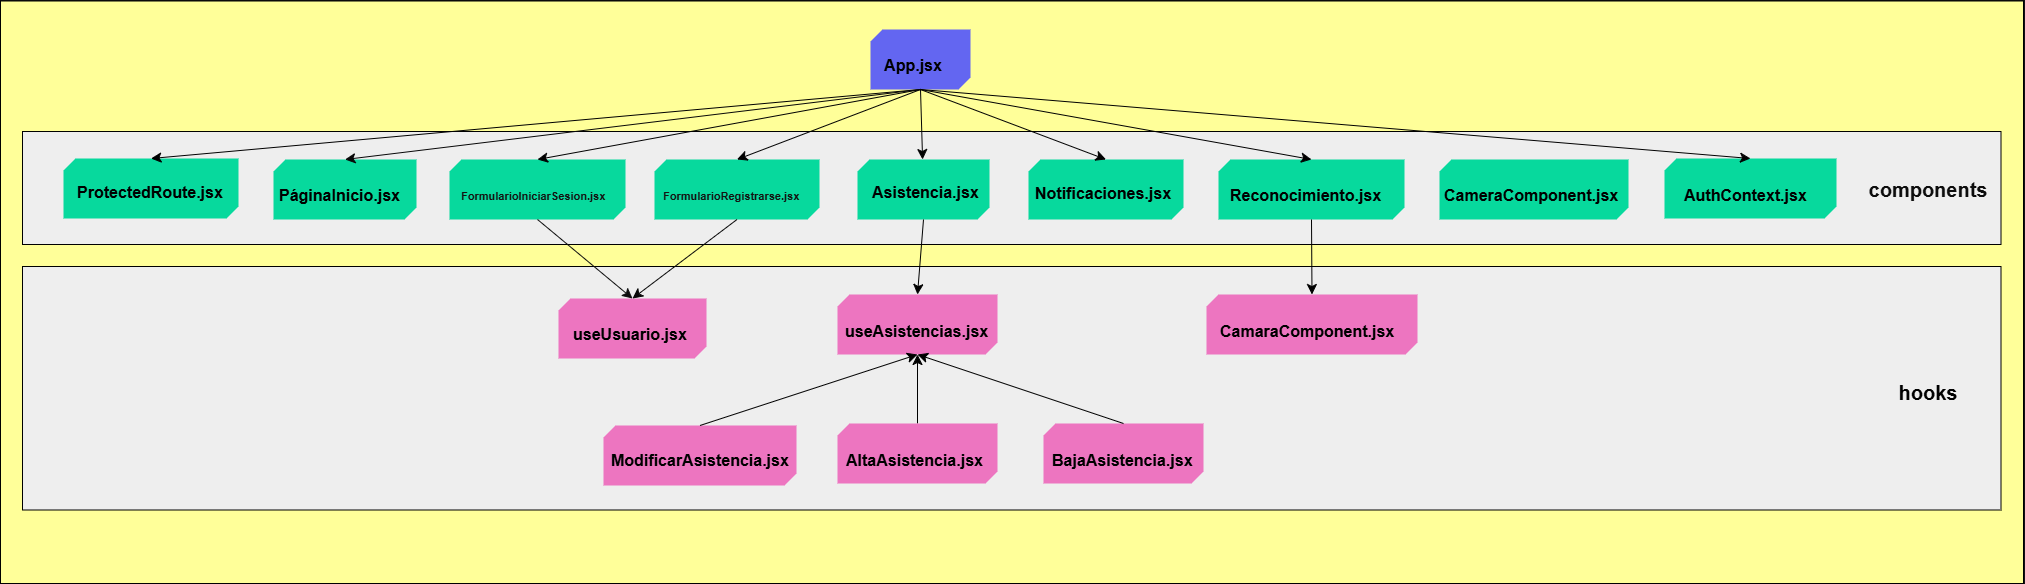

The diagram above was exported from draw.io. Its source (the exported page's mxGraphModel, read from the mxfile embedded in the PNG):
<mxGraphModel dx="2729" dy="2267" grid="0" gridSize="10" guides="1" tooltips="1" connect="1" arrows="1" fold="1" page="0" pageScale="1" pageWidth="827" pageHeight="1169" math="0" shadow="0">
  <root>
    <mxCell id="0" />
    <mxCell id="1" parent="0" />
    <mxCell id="rPCPrD2GLfQ7qKnIDzBk-111" value="" style="rounded=0;whiteSpace=wrap;html=1;fillColor=light-dark(#A0522D,#FFFF99);strokeColor=light-dark(#6D1F00,#000000);fontColor=#ffffff;gradientColor=none;" vertex="1" parent="1">
      <mxGeometry x="-252" y="-408.5" width="2023" height="582.5" as="geometry" />
    </mxCell>
    <mxCell id="rPCPrD2GLfQ7qKnIDzBk-98" value="" style="rounded=0;whiteSpace=wrap;html=1;fillColor=light-dark(#A0522D,#EEEEEE);strokeColor=light-dark(#6D1F00,#000000);fontColor=#ffffff;gradientColor=none;" vertex="1" parent="1">
      <mxGeometry x="-230" y="-143" width="1978.5" height="243.5" as="geometry" />
    </mxCell>
    <mxCell id="rPCPrD2GLfQ7qKnIDzBk-37" value="" style="rounded=0;whiteSpace=wrap;html=1;fillColor=light-dark(#A0522D,#EEEEEE);strokeColor=light-dark(#6D1F00,#000000);fontColor=#ffffff;gradientColor=none;" vertex="1" parent="1">
      <mxGeometry x="-230" y="-278" width="1978.5" height="113" as="geometry" />
    </mxCell>
    <mxCell id="rPCPrD2GLfQ7qKnIDzBk-16" style="edgeStyle=none;curved=1;rounded=0;orthogonalLoop=1;jettySize=auto;html=1;exitX=0.5;exitY=0;exitDx=0;exitDy=0;fontSize=12;startSize=8;endSize=8;" edge="1" parent="1">
      <mxGeometry relative="1" as="geometry">
        <mxPoint x="26" y="-96" as="sourcePoint" />
        <mxPoint x="26" y="-96" as="targetPoint" />
      </mxGeometry>
    </mxCell>
    <mxCell id="rPCPrD2GLfQ7qKnIDzBk-29" style="edgeStyle=none;curved=1;rounded=0;orthogonalLoop=1;jettySize=auto;html=1;exitX=0.5;exitY=0;exitDx=0;exitDy=0;fontSize=12;startSize=8;endSize=8;" edge="1" parent="1">
      <mxGeometry relative="1" as="geometry">
        <mxPoint x="668" y="50" as="sourcePoint" />
        <mxPoint x="668" y="50" as="targetPoint" />
      </mxGeometry>
    </mxCell>
    <mxCell id="rPCPrD2GLfQ7qKnIDzBk-38" value="&lt;font style=&quot;font-size: 20px;&quot;&gt;components&lt;/font&gt;" style="text;html=1;whiteSpace=wrap;strokeColor=none;fillColor=none;align=center;verticalAlign=middle;rounded=0;fontColor=light-dark(#000000,#0D0D0D);fontStyle=1" vertex="1" parent="1">
      <mxGeometry x="1646" y="-235" width="60" height="30" as="geometry" />
    </mxCell>
    <mxCell id="rPCPrD2GLfQ7qKnIDzBk-40" value="&lt;span style=&quot;font-size: 20px;&quot;&gt;hooks&lt;/span&gt;" style="text;html=1;whiteSpace=wrap;strokeColor=none;fillColor=none;align=center;verticalAlign=middle;rounded=0;fontColor=light-dark(#000000,#000000);fontStyle=1" vertex="1" parent="1">
      <mxGeometry x="1646" y="-32" width="60" height="30" as="geometry" />
    </mxCell>
    <mxCell id="rPCPrD2GLfQ7qKnIDzBk-72" style="edgeStyle=none;curved=1;rounded=0;orthogonalLoop=1;jettySize=auto;html=1;exitX=0.5;exitY=1;exitDx=0;exitDy=0;exitPerimeter=0;fontSize=12;startSize=8;endSize=8;strokeColor=light-dark(#000000,#030303);" edge="1" parent="1" source="rPCPrD2GLfQ7qKnIDzBk-41" target="rPCPrD2GLfQ7qKnIDzBk-43">
      <mxGeometry relative="1" as="geometry" />
    </mxCell>
    <mxCell id="rPCPrD2GLfQ7qKnIDzBk-41" value="" style="verticalLabelPosition=middle;verticalAlign=middle;html=1;shape=mxgraph.basic.diag_snip_rect;dx=6;whiteSpace=wrap;fillColor=light-dark(#FFFFFF,#6366F1);strokeColor=none;labelPosition=center;align=center;" vertex="1" parent="1">
      <mxGeometry x="618" y="-380" width="100" height="60" as="geometry" />
    </mxCell>
    <mxCell id="rPCPrD2GLfQ7qKnIDzBk-42" value="&lt;font style=&quot;color: light-dark(rgb(0, 0, 0), rgb(0, 0, 0));&quot;&gt;App.jsx&lt;/font&gt;" style="text;html=1;whiteSpace=wrap;strokeColor=none;fillColor=none;align=center;verticalAlign=middle;rounded=0;fontSize=16;fontStyle=1" vertex="1" parent="1">
      <mxGeometry x="631" y="-359" width="60" height="30" as="geometry" />
    </mxCell>
    <mxCell id="rPCPrD2GLfQ7qKnIDzBk-43" value="" style="verticalLabelPosition=bottom;verticalAlign=top;html=1;shape=mxgraph.basic.diag_snip_rect;dx=6;whiteSpace=wrap;fillColor=light-dark(#FFFFFF,#07D99D);strokeColor=none;" vertex="1" parent="1">
      <mxGeometry x="605" y="-250" width="132" height="60" as="geometry" />
    </mxCell>
    <UserObject label="&lt;font style=&quot;color: light-dark(rgb(0, 0, 0), rgb(0, 0, 0)); font-size: 16px;&quot;&gt;Asistencia.jsx&lt;/font&gt;" link="App.jsx" id="rPCPrD2GLfQ7qKnIDzBk-44">
      <mxCell style="text;whiteSpace=wrap;html=1;fontStyle=1" vertex="1" parent="1">
        <mxGeometry x="618.004281198602" y="-233.00206028988478" width="67" height="36" as="geometry" />
      </mxCell>
    </UserObject>
    <mxCell id="rPCPrD2GLfQ7qKnIDzBk-47" value="" style="verticalLabelPosition=bottom;verticalAlign=top;html=1;shape=mxgraph.basic.diag_snip_rect;dx=6;whiteSpace=wrap;fillColor=light-dark(#FFFFFF,#07D99D);strokeColor=none;" vertex="1" parent="1">
      <mxGeometry x="402" y="-250" width="165" height="60" as="geometry" />
    </mxCell>
    <mxCell id="rPCPrD2GLfQ7qKnIDzBk-48" value="" style="verticalLabelPosition=bottom;verticalAlign=top;html=1;shape=mxgraph.basic.diag_snip_rect;dx=6;whiteSpace=wrap;fillColor=light-dark(#FFFFFF,#07D99D);strokeColor=none;" vertex="1" parent="1">
      <mxGeometry x="776" y="-250" width="155" height="60" as="geometry" />
    </mxCell>
    <mxCell id="rPCPrD2GLfQ7qKnIDzBk-49" value="" style="verticalLabelPosition=bottom;verticalAlign=top;html=1;shape=mxgraph.basic.diag_snip_rect;dx=6;whiteSpace=wrap;fillColor=light-dark(#FFFFFF,#07D99D);strokeColor=none;" vertex="1" parent="1">
      <mxGeometry x="197" y="-250" width="176" height="60" as="geometry" />
    </mxCell>
    <mxCell id="rPCPrD2GLfQ7qKnIDzBk-50" value="" style="verticalLabelPosition=bottom;verticalAlign=top;html=1;shape=mxgraph.basic.diag_snip_rect;dx=6;whiteSpace=wrap;fillColor=light-dark(#FFFFFF,#07D99D);strokeColor=none;" vertex="1" parent="1">
      <mxGeometry x="21" y="-250" width="143" height="60" as="geometry" />
    </mxCell>
    <mxCell id="rPCPrD2GLfQ7qKnIDzBk-51" value="" style="verticalLabelPosition=bottom;verticalAlign=top;html=1;shape=mxgraph.basic.diag_snip_rect;dx=6;whiteSpace=wrap;fillColor=light-dark(#FFFFFF,#07D99D);strokeColor=none;" vertex="1" parent="1">
      <mxGeometry x="966" y="-250" width="186" height="60" as="geometry" />
    </mxCell>
    <UserObject label="&lt;font style=&quot;font-size: 11px;&quot;&gt;FormularioRegistrarse.jsx&lt;/font&gt;" link="App.jsx" id="rPCPrD2GLfQ7qKnIDzBk-53">
      <mxCell style="text;whiteSpace=wrap;html=1;fontColor=light-dark(#000000,#131313);fontStyle=1" vertex="1" parent="1">
        <mxGeometry x="409" y="-227" width="67" height="36" as="geometry" />
      </mxCell>
    </UserObject>
    <UserObject label="&lt;font style=&quot;font-size: 11px;&quot;&gt;FormularioIniciarSesion.jsx&lt;/font&gt;" link="App.jsx" id="rPCPrD2GLfQ7qKnIDzBk-56">
      <mxCell style="text;whiteSpace=wrap;html=1;fontColor=light-dark(#000000,#131313);fontStyle=1" vertex="1" parent="1">
        <mxGeometry x="206.5" y="-227" width="67" height="36" as="geometry" />
      </mxCell>
    </UserObject>
    <UserObject label="&lt;font style=&quot;color: light-dark(rgb(0, 0, 0), rgb(0, 0, 0)); font-size: 16px;&quot;&gt;PáginaInicio.jsx&lt;/font&gt;" link="App.jsx" id="rPCPrD2GLfQ7qKnIDzBk-57">
      <mxCell style="text;whiteSpace=wrap;html=1;fontStyle=1" vertex="1" parent="1">
        <mxGeometry x="25" y="-230" width="67" height="36" as="geometry" />
      </mxCell>
    </UserObject>
    <UserObject label="&lt;font style=&quot;color: light-dark(rgb(0, 0, 0), rgb(0, 0, 0)); font-size: 16px;&quot;&gt;Notificaciones.jsx&lt;/font&gt;" link="App.jsx" id="rPCPrD2GLfQ7qKnIDzBk-58">
      <mxCell style="text;whiteSpace=wrap;html=1;fontStyle=1" vertex="1" parent="1">
        <mxGeometry x="781" y="-232" width="67" height="36" as="geometry" />
      </mxCell>
    </UserObject>
    <UserObject label="&lt;font style=&quot;color: light-dark(rgb(0, 0, 0), rgb(0, 0, 0)); font-size: 16px;&quot;&gt;Reconocimiento.jsx&lt;/font&gt;" link="App.jsx" id="rPCPrD2GLfQ7qKnIDzBk-59">
      <mxCell style="text;whiteSpace=wrap;html=1;fontStyle=1" vertex="1" parent="1">
        <mxGeometry x="976" y="-230" width="67" height="36" as="geometry" />
      </mxCell>
    </UserObject>
    <mxCell id="rPCPrD2GLfQ7qKnIDzBk-60" value="" style="verticalLabelPosition=bottom;verticalAlign=top;html=1;shape=mxgraph.basic.diag_snip_rect;dx=6;whiteSpace=wrap;fillColor=light-dark(#FFFFFF,#07D99D);strokeColor=none;" vertex="1" parent="1">
      <mxGeometry x="1187" y="-250" width="189" height="60" as="geometry" />
    </mxCell>
    <mxCell id="rPCPrD2GLfQ7qKnIDzBk-61" value="" style="verticalLabelPosition=bottom;verticalAlign=top;html=1;shape=mxgraph.basic.diag_snip_rect;dx=6;whiteSpace=wrap;fillColor=light-dark(#FFFFFF,#07D99D);strokeColor=none;" vertex="1" parent="1">
      <mxGeometry x="1412" y="-251" width="172" height="60" as="geometry" />
    </mxCell>
    <UserObject label="&lt;font style=&quot;color: light-dark(rgb(0, 0, 0), rgb(0, 0, 0)); font-size: 16px;&quot;&gt;CameraComponent.jsx&lt;/font&gt;" link="App.jsx" id="rPCPrD2GLfQ7qKnIDzBk-62">
      <mxCell style="text;whiteSpace=wrap;html=1;fontStyle=1" vertex="1" parent="1">
        <mxGeometry x="1190" y="-230" width="67" height="36" as="geometry" />
      </mxCell>
    </UserObject>
    <UserObject label="&lt;font style=&quot;color: light-dark(rgb(0, 0, 0), rgb(0, 0, 0)); font-size: 16px;&quot;&gt;AuthContext.jsx&lt;/font&gt;" link="App.jsx" id="rPCPrD2GLfQ7qKnIDzBk-63">
      <mxCell style="text;whiteSpace=wrap;html=1;fontStyle=1" vertex="1" parent="1">
        <mxGeometry x="1430" y="-230" width="67" height="36" as="geometry" />
      </mxCell>
    </UserObject>
    <mxCell id="rPCPrD2GLfQ7qKnIDzBk-66" value="" style="verticalLabelPosition=bottom;verticalAlign=top;html=1;shape=mxgraph.basic.diag_snip_rect;dx=6;whiteSpace=wrap;fillColor=light-dark(#FFFFFF,#07D99D);strokeColor=none;" vertex="1" parent="1">
      <mxGeometry x="-189" y="-251" width="175" height="60" as="geometry" />
    </mxCell>
    <UserObject label="&lt;font style=&quot;color: light-dark(rgb(0, 0, 0), rgb(0, 0, 0)); font-size: 16px;&quot;&gt;ProtectedRoute.jsx&lt;/font&gt;" link="App.jsx" id="rPCPrD2GLfQ7qKnIDzBk-67">
      <mxCell style="text;whiteSpace=wrap;html=1;fontStyle=1" vertex="1" parent="1">
        <mxGeometry x="-177" y="-233" width="67" height="36" as="geometry" />
      </mxCell>
    </UserObject>
    <mxCell id="rPCPrD2GLfQ7qKnIDzBk-73" style="edgeStyle=none;curved=1;rounded=0;orthogonalLoop=1;jettySize=auto;html=1;exitX=0.5;exitY=1;exitDx=0;exitDy=0;exitPerimeter=0;entryX=0.5;entryY=0;entryDx=0;entryDy=0;entryPerimeter=0;fontSize=12;startSize=8;endSize=8;strokeColor=light-dark(#000000,#000000);" edge="1" parent="1" source="rPCPrD2GLfQ7qKnIDzBk-41" target="rPCPrD2GLfQ7qKnIDzBk-48">
      <mxGeometry relative="1" as="geometry" />
    </mxCell>
    <mxCell id="rPCPrD2GLfQ7qKnIDzBk-74" style="edgeStyle=none;curved=1;rounded=0;orthogonalLoop=1;jettySize=auto;html=1;exitX=0.5;exitY=1;exitDx=0;exitDy=0;exitPerimeter=0;entryX=0.5;entryY=0;entryDx=0;entryDy=0;entryPerimeter=0;fontSize=12;startSize=8;endSize=8;strokeColor=light-dark(#000000,#000000);" edge="1" parent="1" source="rPCPrD2GLfQ7qKnIDzBk-41" target="rPCPrD2GLfQ7qKnIDzBk-51">
      <mxGeometry relative="1" as="geometry" />
    </mxCell>
    <mxCell id="rPCPrD2GLfQ7qKnIDzBk-76" style="edgeStyle=none;curved=1;rounded=0;orthogonalLoop=1;jettySize=auto;html=1;exitX=0.5;exitY=1;exitDx=0;exitDy=0;exitPerimeter=0;entryX=0.5;entryY=0;entryDx=0;entryDy=0;entryPerimeter=0;fontSize=12;startSize=8;endSize=8;strokeColor=light-dark(#000000,#000000);" edge="1" parent="1" source="rPCPrD2GLfQ7qKnIDzBk-41" target="rPCPrD2GLfQ7qKnIDzBk-61">
      <mxGeometry relative="1" as="geometry" />
    </mxCell>
    <mxCell id="rPCPrD2GLfQ7qKnIDzBk-77" style="edgeStyle=none;curved=1;rounded=0;orthogonalLoop=1;jettySize=auto;html=1;exitX=0.5;exitY=1;exitDx=0;exitDy=0;exitPerimeter=0;entryX=0.5;entryY=0;entryDx=0;entryDy=0;entryPerimeter=0;fontSize=12;startSize=8;endSize=8;strokeColor=light-dark(#000000,#000000);" edge="1" parent="1" source="rPCPrD2GLfQ7qKnIDzBk-41" target="rPCPrD2GLfQ7qKnIDzBk-47">
      <mxGeometry relative="1" as="geometry" />
    </mxCell>
    <mxCell id="rPCPrD2GLfQ7qKnIDzBk-78" style="edgeStyle=none;curved=1;rounded=0;orthogonalLoop=1;jettySize=auto;html=1;entryX=0.5;entryY=0;entryDx=0;entryDy=0;entryPerimeter=0;fontSize=12;startSize=8;endSize=8;strokeColor=light-dark(#000000,#000000);" edge="1" parent="1" target="rPCPrD2GLfQ7qKnIDzBk-49">
      <mxGeometry relative="1" as="geometry">
        <mxPoint x="668" y="-320" as="sourcePoint" />
      </mxGeometry>
    </mxCell>
    <mxCell id="rPCPrD2GLfQ7qKnIDzBk-79" style="edgeStyle=none;curved=1;rounded=0;orthogonalLoop=1;jettySize=auto;html=1;exitX=0.5;exitY=1;exitDx=0;exitDy=0;exitPerimeter=0;entryX=0.5;entryY=0;entryDx=0;entryDy=0;entryPerimeter=0;fontSize=12;startSize=8;endSize=8;strokeColor=light-dark(#000000,#000000);" edge="1" parent="1" source="rPCPrD2GLfQ7qKnIDzBk-41" target="rPCPrD2GLfQ7qKnIDzBk-66">
      <mxGeometry relative="1" as="geometry" />
    </mxCell>
    <mxCell id="rPCPrD2GLfQ7qKnIDzBk-80" style="edgeStyle=none;curved=1;rounded=0;orthogonalLoop=1;jettySize=auto;html=1;exitX=0.5;exitY=1;exitDx=0;exitDy=0;exitPerimeter=0;entryX=0.5;entryY=0;entryDx=0;entryDy=0;entryPerimeter=0;fontSize=12;startSize=8;endSize=8;strokeColor=light-dark(#000000,#070707);" edge="1" parent="1" source="rPCPrD2GLfQ7qKnIDzBk-41" target="rPCPrD2GLfQ7qKnIDzBk-50">
      <mxGeometry relative="1" as="geometry" />
    </mxCell>
    <mxCell id="rPCPrD2GLfQ7qKnIDzBk-82" value="" style="verticalLabelPosition=bottom;verticalAlign=top;html=1;shape=mxgraph.basic.diag_snip_rect;dx=6;whiteSpace=wrap;fillColor=light-dark(#ED75C0,#ED75C0);strokeColor=none;fontColor=light-dark(#000000,#ED75C0);" vertex="1" parent="1">
      <mxGeometry x="306" y="-111" width="148" height="60" as="geometry" />
    </mxCell>
    <UserObject label="&lt;font style=&quot;color: light-dark(rgb(0, 0, 0), rgb(0, 0, 0)); font-size: 16px;&quot;&gt;useUsuario.jsx&lt;/font&gt;" link="App.jsx" id="rPCPrD2GLfQ7qKnIDzBk-83">
      <mxCell style="text;whiteSpace=wrap;html=1;fontStyle=1" vertex="1" parent="1">
        <mxGeometry x="319" y="-91" width="67" height="36" as="geometry" />
      </mxCell>
    </UserObject>
    <mxCell id="rPCPrD2GLfQ7qKnIDzBk-85" value="" style="verticalLabelPosition=bottom;verticalAlign=top;html=1;shape=mxgraph.basic.diag_snip_rect;dx=6;whiteSpace=wrap;fillColor=light-dark(#ED75C0,#ED75C0);strokeColor=none;fontColor=light-dark(#000000,#ED75C0);" vertex="1" parent="1">
      <mxGeometry x="585" y="-115" width="160" height="60" as="geometry" />
    </mxCell>
    <UserObject label="&lt;font style=&quot;color: light-dark(rgb(0, 0, 0), rgb(0, 0, 0)); font-size: 16px;&quot;&gt;useAsistencias.jsx&lt;/font&gt;" link="App.jsx" id="rPCPrD2GLfQ7qKnIDzBk-86">
      <mxCell style="text;whiteSpace=wrap;html=1;fontStyle=1" vertex="1" parent="1">
        <mxGeometry x="591" y="-94" width="67" height="36" as="geometry" />
      </mxCell>
    </UserObject>
    <mxCell id="rPCPrD2GLfQ7qKnIDzBk-87" style="edgeStyle=none;curved=1;rounded=0;orthogonalLoop=1;jettySize=auto;html=1;exitX=0.5;exitY=1;exitDx=0;exitDy=0;exitPerimeter=0;entryX=0.5;entryY=0;entryDx=0;entryDy=0;entryPerimeter=0;fontSize=12;startSize=8;endSize=8;strokeColor=light-dark(#000000,#000000);" edge="1" parent="1" source="rPCPrD2GLfQ7qKnIDzBk-43" target="rPCPrD2GLfQ7qKnIDzBk-85">
      <mxGeometry relative="1" as="geometry" />
    </mxCell>
    <mxCell id="rPCPrD2GLfQ7qKnIDzBk-107" style="edgeStyle=none;curved=1;rounded=0;orthogonalLoop=1;jettySize=auto;html=1;exitX=0.5;exitY=0;exitDx=0;exitDy=0;exitPerimeter=0;fontSize=12;startSize=8;endSize=8;entryX=0.5;entryY=1;entryDx=0;entryDy=0;entryPerimeter=0;strokeColor=light-dark(#000000,#000000);" edge="1" parent="1" source="rPCPrD2GLfQ7qKnIDzBk-89" target="rPCPrD2GLfQ7qKnIDzBk-85">
      <mxGeometry relative="1" as="geometry" />
    </mxCell>
    <mxCell id="rPCPrD2GLfQ7qKnIDzBk-89" value="" style="verticalLabelPosition=bottom;verticalAlign=top;html=1;shape=mxgraph.basic.diag_snip_rect;dx=6;whiteSpace=wrap;fillColor=light-dark(#ED75C0,#ED75C0);strokeColor=none;fontColor=light-dark(#000000,#ED75C0);" vertex="1" parent="1">
      <mxGeometry x="585" y="14" width="160" height="60" as="geometry" />
    </mxCell>
    <UserObject label="&lt;font style=&quot;color: light-dark(rgb(0, 0, 0), rgb(0, 0, 0)); font-size: 16px;&quot;&gt;AltaAsistencia.jsx&lt;/font&gt;" link="App.jsx" id="rPCPrD2GLfQ7qKnIDzBk-90">
      <mxCell style="text;whiteSpace=wrap;html=1;fontStyle=1" vertex="1" parent="1">
        <mxGeometry x="592" y="35" width="67" height="36" as="geometry" />
      </mxCell>
    </UserObject>
    <mxCell id="rPCPrD2GLfQ7qKnIDzBk-91" value="" style="verticalLabelPosition=bottom;verticalAlign=top;html=1;shape=mxgraph.basic.diag_snip_rect;dx=6;whiteSpace=wrap;fillColor=light-dark(#ED75C0,#ED75C0);strokeColor=none;fontColor=light-dark(#000000,#ED75C0);" vertex="1" parent="1">
      <mxGeometry x="351" y="16" width="193" height="60" as="geometry" />
    </mxCell>
    <mxCell id="rPCPrD2GLfQ7qKnIDzBk-94" value="" style="verticalLabelPosition=bottom;verticalAlign=top;html=1;shape=mxgraph.basic.diag_snip_rect;dx=6;whiteSpace=wrap;fillColor=light-dark(#ED75C0,#ED75C0);strokeColor=none;fontColor=light-dark(#000000,#ED75C0);" vertex="1" parent="1">
      <mxGeometry x="791" y="14" width="160" height="60" as="geometry" />
    </mxCell>
    <UserObject label="&lt;font style=&quot;color: light-dark(rgb(0, 0, 0), rgb(0, 0, 0)); font-size: 16px;&quot;&gt;ModificarAsistencia.jsx&lt;/font&gt;" link="App.jsx" id="rPCPrD2GLfQ7qKnIDzBk-95">
      <mxCell style="text;whiteSpace=wrap;html=1;fontStyle=1" vertex="1" parent="1">
        <mxGeometry x="357" y="35" width="92" height="36" as="geometry" />
      </mxCell>
    </UserObject>
    <UserObject label="&lt;font style=&quot;color: light-dark(rgb(0, 0, 0), rgb(0, 0, 0)); font-size: 16px;&quot;&gt;BajaAsistencia.jsx&lt;/font&gt;" link="App.jsx" id="rPCPrD2GLfQ7qKnIDzBk-97">
      <mxCell style="text;whiteSpace=wrap;html=1;fontStyle=1" vertex="1" parent="1">
        <mxGeometry x="798" y="35" width="67" height="36" as="geometry" />
      </mxCell>
    </UserObject>
    <mxCell id="rPCPrD2GLfQ7qKnIDzBk-102" style="edgeStyle=none;curved=1;rounded=0;orthogonalLoop=1;jettySize=auto;html=1;exitX=0.5;exitY=1;exitDx=0;exitDy=0;exitPerimeter=0;entryX=0.5;entryY=0;entryDx=0;entryDy=0;entryPerimeter=0;fontSize=12;startSize=8;endSize=8;fontColor=light-dark(#000000,#000000);strokeColor=light-dark(#000000,#080808);" edge="1" parent="1" source="rPCPrD2GLfQ7qKnIDzBk-47" target="rPCPrD2GLfQ7qKnIDzBk-82">
      <mxGeometry relative="1" as="geometry" />
    </mxCell>
    <mxCell id="rPCPrD2GLfQ7qKnIDzBk-103" style="edgeStyle=none;curved=1;rounded=0;orthogonalLoop=1;jettySize=auto;html=1;exitX=0.5;exitY=1;exitDx=0;exitDy=0;exitPerimeter=0;entryX=0.5;entryY=0;entryDx=0;entryDy=0;entryPerimeter=0;fontSize=12;startSize=8;endSize=8;strokeColor=light-dark(#000000,#0E0E0E);" edge="1" parent="1" source="rPCPrD2GLfQ7qKnIDzBk-49" target="rPCPrD2GLfQ7qKnIDzBk-82">
      <mxGeometry relative="1" as="geometry" />
    </mxCell>
    <mxCell id="rPCPrD2GLfQ7qKnIDzBk-108" style="edgeStyle=none;curved=1;rounded=0;orthogonalLoop=1;jettySize=auto;html=1;exitX=0.5;exitY=0;exitDx=0;exitDy=0;exitPerimeter=0;entryX=0.5;entryY=1;entryDx=0;entryDy=0;entryPerimeter=0;fontSize=12;startSize=8;endSize=8;strokeColor=light-dark(#000000,#000000);" edge="1" parent="1" source="rPCPrD2GLfQ7qKnIDzBk-91" target="rPCPrD2GLfQ7qKnIDzBk-85">
      <mxGeometry relative="1" as="geometry" />
    </mxCell>
    <mxCell id="rPCPrD2GLfQ7qKnIDzBk-110" style="edgeStyle=none;curved=1;rounded=0;orthogonalLoop=1;jettySize=auto;html=1;exitX=0.5;exitY=0;exitDx=0;exitDy=0;exitPerimeter=0;entryX=0.5;entryY=1;entryDx=0;entryDy=0;entryPerimeter=0;fontSize=12;startSize=8;endSize=8;strokeColor=light-dark(#000000,#000000);" edge="1" parent="1" source="rPCPrD2GLfQ7qKnIDzBk-94" target="rPCPrD2GLfQ7qKnIDzBk-85">
      <mxGeometry relative="1" as="geometry" />
    </mxCell>
    <mxCell id="2TPtKDsXuhOmg0JPGxqC-1" value="" style="verticalLabelPosition=bottom;verticalAlign=top;html=1;shape=mxgraph.basic.diag_snip_rect;dx=6;whiteSpace=wrap;fillColor=light-dark(#ED75C0,#ED75C0);strokeColor=none;fontColor=light-dark(#000000,#ED75C0);" vertex="1" parent="1">
      <mxGeometry x="954" y="-115" width="211" height="60" as="geometry" />
    </mxCell>
    <UserObject label="&lt;font style=&quot;color: light-dark(rgb(0, 0, 0), rgb(0, 0, 0)); font-size: 16px;&quot;&gt;CamaraComponent.jsx&lt;/font&gt;" link="App.jsx" id="2TPtKDsXuhOmg0JPGxqC-2">
      <mxCell style="text;whiteSpace=wrap;html=1;fontStyle=1" vertex="1" parent="1">
        <mxGeometry x="966" y="-94" width="67" height="36" as="geometry" />
      </mxCell>
    </UserObject>
    <mxCell id="2TPtKDsXuhOmg0JPGxqC-3" style="edgeStyle=none;curved=1;rounded=0;orthogonalLoop=1;jettySize=auto;html=1;exitX=0.5;exitY=1;exitDx=0;exitDy=0;exitPerimeter=0;entryX=0.5;entryY=0;entryDx=0;entryDy=0;entryPerimeter=0;fontSize=12;startSize=8;endSize=8;strokeColor=light-dark(#000000,#000000);" edge="1" parent="1" source="rPCPrD2GLfQ7qKnIDzBk-51" target="2TPtKDsXuhOmg0JPGxqC-1">
      <mxGeometry relative="1" as="geometry" />
    </mxCell>
  </root>
</mxGraphModel>